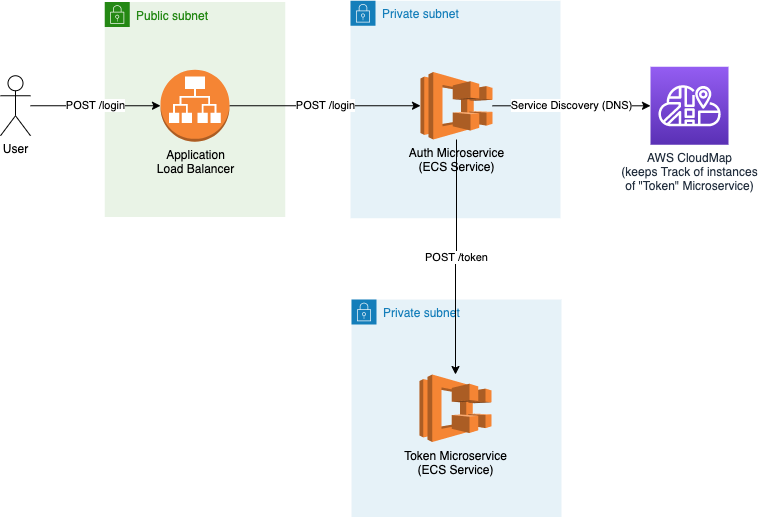

The diagram above was exported from draw.io. Its source (the exported page's mxGraphModel, read from the mxfile embedded in the PNG):
<mxGraphModel dx="1426" dy="738" grid="1" gridSize="10" guides="1" tooltips="1" connect="1" arrows="1" fold="1" page="1" pageScale="1" pageWidth="850" pageHeight="1100" math="0" shadow="0">
  <root>
    <mxCell id="0" />
    <mxCell id="1" parent="0" />
    <mxCell id="NIYrSuYpWoJkP5CASq-5-10" value="Private subnet" style="points=[[0,0],[0.25,0],[0.5,0],[0.75,0],[1,0],[1,0.25],[1,0.5],[1,0.75],[1,1],[0.75,1],[0.5,1],[0.25,1],[0,1],[0,0.75],[0,0.5],[0,0.25]];outlineConnect=0;gradientColor=none;html=1;whiteSpace=wrap;fontSize=12;fontStyle=0;shape=mxgraph.aws4.group;grIcon=mxgraph.aws4.group_security_group;grStroke=0;strokeColor=#147EBA;fillColor=#E6F2F8;verticalAlign=top;align=left;spacingLeft=30;fontColor=#147EBA;dashed=0;" vertex="1" parent="1">
      <mxGeometry x="401" y="430" width="210" height="217.5" as="geometry" />
    </mxCell>
    <mxCell id="NIYrSuYpWoJkP5CASq-5-5" value="Private subnet" style="points=[[0,0],[0.25,0],[0.5,0],[0.75,0],[1,0],[1,0.25],[1,0.5],[1,0.75],[1,1],[0.75,1],[0.5,1],[0.25,1],[0,1],[0,0.75],[0,0.5],[0,0.25]];outlineConnect=0;gradientColor=none;html=1;whiteSpace=wrap;fontSize=12;fontStyle=0;shape=mxgraph.aws4.group;grIcon=mxgraph.aws4.group_security_group;grStroke=0;strokeColor=#147EBA;fillColor=#E6F2F8;verticalAlign=top;align=left;spacingLeft=30;fontColor=#147EBA;dashed=0;" vertex="1" parent="1">
      <mxGeometry x="400" y="131.25" width="210" height="217.5" as="geometry" />
    </mxCell>
    <mxCell id="NIYrSuYpWoJkP5CASq-5-4" value="Public subnet" style="points=[[0,0],[0.25,0],[0.5,0],[0.75,0],[1,0],[1,0.25],[1,0.5],[1,0.75],[1,1],[0.75,1],[0.5,1],[0.25,1],[0,1],[0,0.75],[0,0.5],[0,0.25]];outlineConnect=0;gradientColor=none;html=1;whiteSpace=wrap;fontSize=12;fontStyle=0;shape=mxgraph.aws4.group;grIcon=mxgraph.aws4.group_security_group;grStroke=0;strokeColor=#248814;fillColor=#E9F3E6;verticalAlign=top;align=left;spacingLeft=30;fontColor=#248814;dashed=0;" vertex="1" parent="1">
      <mxGeometry x="154.25" y="132.5" width="180.5" height="215" as="geometry" />
    </mxCell>
    <mxCell id="NIYrSuYpWoJkP5CASq-5-9" value="POST /login" style="edgeStyle=orthogonalEdgeStyle;rounded=0;orthogonalLoop=1;jettySize=auto;html=1;entryX=0;entryY=0.5;entryDx=0;entryDy=0;entryPerimeter=0;" edge="1" parent="1" source="NIYrSuYpWoJkP5CASq-5-1" target="NIYrSuYpWoJkP5CASq-5-6">
      <mxGeometry relative="1" as="geometry" />
    </mxCell>
    <mxCell id="NIYrSuYpWoJkP5CASq-5-1" value="Application&lt;br&gt;Load Balancer" style="outlineConnect=0;dashed=0;verticalLabelPosition=bottom;verticalAlign=top;align=center;html=1;shape=mxgraph.aws3.application_load_balancer;fillColor=#F58534;gradientColor=none;" vertex="1" parent="1">
      <mxGeometry x="210" y="200.25" width="69" height="72" as="geometry" />
    </mxCell>
    <mxCell id="NIYrSuYpWoJkP5CASq-5-3" value="POST /login" style="edgeStyle=orthogonalEdgeStyle;rounded=0;orthogonalLoop=1;jettySize=auto;html=1;" edge="1" parent="1" source="NIYrSuYpWoJkP5CASq-5-2" target="NIYrSuYpWoJkP5CASq-5-1">
      <mxGeometry relative="1" as="geometry" />
    </mxCell>
    <mxCell id="NIYrSuYpWoJkP5CASq-5-2" value="User" style="shape=umlActor;verticalLabelPosition=bottom;verticalAlign=top;html=1;outlineConnect=0;" vertex="1" parent="1">
      <mxGeometry x="50" y="206.25" width="30" height="60" as="geometry" />
    </mxCell>
    <mxCell id="NIYrSuYpWoJkP5CASq-5-12" value="POST /token" style="edgeStyle=orthogonalEdgeStyle;rounded=0;orthogonalLoop=1;jettySize=auto;html=1;" edge="1" parent="1" source="NIYrSuYpWoJkP5CASq-5-6" target="NIYrSuYpWoJkP5CASq-5-11">
      <mxGeometry relative="1" as="geometry" />
    </mxCell>
    <mxCell id="NIYrSuYpWoJkP5CASq-5-15" value="Service Discovery (DNS)" style="edgeStyle=orthogonalEdgeStyle;rounded=0;orthogonalLoop=1;jettySize=auto;html=1;" edge="1" parent="1" source="NIYrSuYpWoJkP5CASq-5-6" target="NIYrSuYpWoJkP5CASq-5-13">
      <mxGeometry relative="1" as="geometry" />
    </mxCell>
    <mxCell id="NIYrSuYpWoJkP5CASq-5-6" value="Auth Microservice&lt;br&gt;(ECS Service)" style="outlineConnect=0;dashed=0;verticalLabelPosition=bottom;verticalAlign=top;align=center;html=1;shape=mxgraph.aws3.ecs;fillColor=#F58534;gradientColor=none;" vertex="1" parent="1">
      <mxGeometry x="470" y="202.5" width="72" height="67.5" as="geometry" />
    </mxCell>
    <mxCell id="NIYrSuYpWoJkP5CASq-5-11" value="Token Microservice&lt;br&gt;(ECS Service)" style="outlineConnect=0;dashed=0;verticalLabelPosition=bottom;verticalAlign=top;align=center;html=1;shape=mxgraph.aws3.ecs;fillColor=#F58534;gradientColor=none;" vertex="1" parent="1">
      <mxGeometry x="469" y="505" width="72" height="67.5" as="geometry" />
    </mxCell>
    <mxCell id="NIYrSuYpWoJkP5CASq-5-13" value="AWS CloudMap&lt;br&gt;(keeps Track of instances&lt;br&gt;of &quot;Token&quot; Microservice)" style="points=[[0,0,0],[0.25,0,0],[0.5,0,0],[0.75,0,0],[1,0,0],[0,1,0],[0.25,1,0],[0.5,1,0],[0.75,1,0],[1,1,0],[0,0.25,0],[0,0.5,0],[0,0.75,0],[1,0.25,0],[1,0.5,0],[1,0.75,0]];outlineConnect=0;fontColor=#232F3E;gradientColor=#945DF2;gradientDirection=north;fillColor=#5A30B5;strokeColor=#ffffff;dashed=0;verticalLabelPosition=bottom;verticalAlign=top;align=center;html=1;fontSize=12;fontStyle=0;aspect=fixed;shape=mxgraph.aws4.resourceIcon;resIcon=mxgraph.aws4.cloud_map;" vertex="1" parent="1">
      <mxGeometry x="700" y="197.25" width="78" height="78" as="geometry" />
    </mxCell>
  </root>
</mxGraphModel>